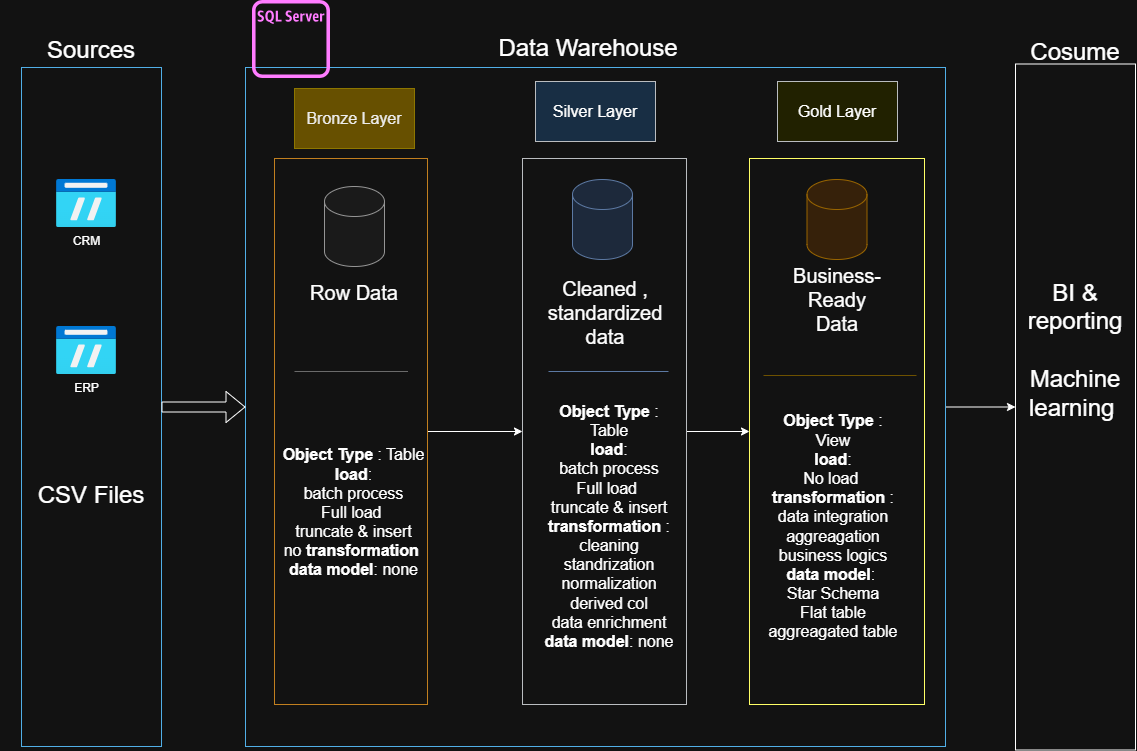

The diagram above was exported from draw.io. Its source (the exported page's mxGraphModel, read from the mxfile embedded in the PNG):
<mxGraphModel dx="1338" dy="813" grid="1" gridSize="7" guides="1" tooltips="1" connect="1" arrows="1" fold="1" page="1" pageScale="1" pageWidth="1200" pageHeight="1600" math="0" shadow="0">
  <root>
    <mxCell id="0" />
    <mxCell id="1" parent="0" />
    <mxCell id="cD60izKVljPt_bF4nqpu-1" parent="1" style="rounded=0;whiteSpace=wrap;html=1;fillColor=none;fontColor=#ffffff;strokeColor=#006EAF;" value="" vertex="1">
      <mxGeometry height="679" width="140" x="56" y="112" as="geometry" />
    </mxCell>
    <mxCell id="cD60izKVljPt_bF4nqpu-2" parent="1" style="rounded=1;whiteSpace=wrap;html=1;roundedPerimeter=1;fontSize=24;fillColor=none;strokeColor=none;" value="Sources" vertex="1">
      <mxGeometry height="60" width="120" x="66" y="65" as="geometry" />
    </mxCell>
    <mxCell id="cD60izKVljPt_bF4nqpu-40" edge="1" parent="1" source="cD60izKVljPt_bF4nqpu-3" style="edgeStyle=orthogonalEdgeStyle;rounded=0;orthogonalLoop=1;jettySize=auto;html=1;defaultLabelBackgroundColor=page;" target="cD60izKVljPt_bF4nqpu-35" value="">
      <mxGeometry relative="1" as="geometry" />
    </mxCell>
    <mxCell id="cD60izKVljPt_bF4nqpu-3" parent="1" style="rounded=0;whiteSpace=wrap;html=1;fillColor=none;fontColor=#ffffff;strokeColor=#006EAF;" value="" vertex="1">
      <mxGeometry height="679" width="700" x="280" y="112" as="geometry" />
    </mxCell>
    <mxCell id="cD60izKVljPt_bF4nqpu-4" parent="1" style="rounded=1;whiteSpace=wrap;html=1;roundedPerimeter=1;fontSize=24;fillColor=none;strokeColor=none;" value="Data Warehouse" vertex="1">
      <mxGeometry height="60" width="182" x="532" y="63" as="geometry" />
    </mxCell>
    <mxCell id="cD60izKVljPt_bF4nqpu-5" parent="1" style="rounded=0;whiteSpace=wrap;html=1;fontSize=16;fillColor=#e3c800;fontColor=#000000;strokeColor=#B09500;" value="Bronze Layer" vertex="1">
      <mxGeometry height="60" width="120" x="329" y="133" as="geometry" />
    </mxCell>
    <mxCell id="cD60izKVljPt_bF4nqpu-19" edge="1" parent="1" source="cD60izKVljPt_bF4nqpu-6" style="edgeStyle=orthogonalEdgeStyle;rounded=0;orthogonalLoop=1;jettySize=auto;html=1;defaultLabelBackgroundColor=page;" target="cD60izKVljPt_bF4nqpu-8" value="">
      <mxGeometry relative="1" as="geometry" />
    </mxCell>
    <mxCell id="cD60izKVljPt_bF4nqpu-6" parent="1" style="rounded=0;whiteSpace=wrap;html=1;fillColor=none;fontColor=#000000;strokeColor=#BD7000;" value="" vertex="1">
      <mxGeometry height="546" width="153" x="309" y="203" as="geometry" />
    </mxCell>
    <mxCell id="cD60izKVljPt_bF4nqpu-7" parent="1" style="rounded=0;whiteSpace=wrap;html=1;fontSize=16;fillColor=#cce5ff;strokeColor=#36393d;" value="Silver Layer" vertex="1">
      <mxGeometry height="60" width="120" x="570" y="126" as="geometry" />
    </mxCell>
    <mxCell id="cD60izKVljPt_bF4nqpu-20" edge="1" parent="1" source="cD60izKVljPt_bF4nqpu-8" style="edgeStyle=orthogonalEdgeStyle;rounded=0;orthogonalLoop=1;jettySize=auto;html=1;defaultLabelBackgroundColor=page;" target="cD60izKVljPt_bF4nqpu-10" value="">
      <mxGeometry relative="1" as="geometry" />
    </mxCell>
    <mxCell id="cD60izKVljPt_bF4nqpu-8" parent="1" style="rounded=0;whiteSpace=wrap;html=1;fillColor=none;strokeColor=#36393d;" value="" vertex="1">
      <mxGeometry height="546" width="164" x="557" y="203" as="geometry" />
    </mxCell>
    <mxCell id="cD60izKVljPt_bF4nqpu-9" parent="1" style="rounded=0;whiteSpace=wrap;html=1;fontSize=16;fillColor=#ffff88;strokeColor=#36393d;" value="Gold Layer" vertex="1">
      <mxGeometry height="60" width="120" x="812" y="126" as="geometry" />
    </mxCell>
    <mxCell id="cD60izKVljPt_bF4nqpu-10" parent="1" style="rounded=0;whiteSpace=wrap;html=1;fillColor=none;strokeColor=light-dark(#36393D,#FFFF66);" value="" vertex="1">
      <mxGeometry height="546" width="175" x="784" y="203" as="geometry" />
    </mxCell>
    <mxCell id="cD60izKVljPt_bF4nqpu-11" parent="1" style="image;aspect=fixed;html=1;align=center;fontSize=12;image=img/lib/azure2/general/FTP.svg;points=[[0.5,0,0],[0.5,1,0],[0.003,0.5,0],[0.998,0.5,0],[0.985,0.007,0],[0.985,0.993,0],[0.015,0.993,0],[0.015,0.007,0]];labelPerimeter=1;" value="CRM" vertex="1">
      <mxGeometry height="48" width="60" x="91" y="224" as="geometry" />
    </mxCell>
    <mxCell id="cD60izKVljPt_bF4nqpu-12" parent="1" style="image;aspect=fixed;html=1;align=center;fontSize=12;image=img/lib/azure2/general/FTP.svg;points=[[0.5,0,0],[0.5,1,0],[0.003,0.5,0],[0.998,0.5,0],[0.985,0.007,0],[0.985,0.993,0],[0.015,0.993,0],[0.015,0.007,0]];labelPerimeter=1;" value="ERP" vertex="1">
      <mxGeometry height="48" width="60" x="91" y="371" as="geometry" />
    </mxCell>
    <mxCell id="cD60izKVljPt_bF4nqpu-13" parent="1" style="text;html=1;whiteSpace=wrap;strokeColor=none;fillColor=none;align=center;verticalAlign=middle;rounded=0;fontSize=24;" value="CSV Files" vertex="1">
      <mxGeometry height="30" width="182" x="35" y="525" as="geometry" />
    </mxCell>
    <mxCell id="cD60izKVljPt_bF4nqpu-14" parent="1" style="shape=cylinder3;whiteSpace=wrap;html=1;boundedLbl=1;backgroundOutline=1;size=15;fillColor=#f5f5f5;fontColor=#333333;strokeColor=#666666;" value="" vertex="1">
      <mxGeometry height="80" width="60" x="359" y="231" as="geometry" />
    </mxCell>
    <mxCell id="cD60izKVljPt_bF4nqpu-15" parent="1" style="shape=cylinder3;whiteSpace=wrap;html=1;boundedLbl=1;backgroundOutline=1;size=15;fillColor=#ffe6cc;strokeColor=#d79b00;" value="" vertex="1">
      <mxGeometry height="80" width="60" x="841.5" y="224" as="geometry" />
    </mxCell>
    <mxCell id="cD60izKVljPt_bF4nqpu-16" parent="1" style="shape=cylinder3;whiteSpace=wrap;html=1;boundedLbl=1;backgroundOutline=1;size=15;fillColor=#dae8fc;strokeColor=#6c8ebf;" value="" vertex="1">
      <mxGeometry height="80" width="60" x="607" y="224" as="geometry" />
    </mxCell>
    <mxCell id="cD60izKVljPt_bF4nqpu-18" edge="1" parent="1" source="cD60izKVljPt_bF4nqpu-1" style="shape=flexArrow;endArrow=classic;html=1;rounded=0;defaultLabelBackgroundColor=page;" target="cD60izKVljPt_bF4nqpu-3" value="">
      <mxGeometry height="50" relative="1" width="50" as="geometry">
        <mxPoint x="186" y="316" as="sourcePoint" />
        <mxPoint x="236" y="266" as="targetPoint" />
      </mxGeometry>
    </mxCell>
    <mxCell id="cD60izKVljPt_bF4nqpu-21" parent="1" style="text;html=1;whiteSpace=wrap;strokeColor=none;fillColor=none;align=center;verticalAlign=middle;rounded=0;fontSize=20;" value="Row Data" vertex="1">
      <mxGeometry height="30" width="98" x="340" y="322" as="geometry" />
    </mxCell>
    <mxCell id="cD60izKVljPt_bF4nqpu-22" parent="1" style="text;html=1;whiteSpace=wrap;strokeColor=none;fillColor=none;align=center;verticalAlign=middle;rounded=0;fontSize=20;" value="Cleaned , standardized data" vertex="1">
      <mxGeometry height="70" width="113.5" x="583" y="322" as="geometry" />
    </mxCell>
    <mxCell id="cD60izKVljPt_bF4nqpu-23" parent="1" style="text;html=1;whiteSpace=wrap;strokeColor=none;fillColor=none;align=center;verticalAlign=middle;rounded=0;fontSize=20;" value="Business-Ready Data" vertex="1">
      <mxGeometry height="30" width="60" x="841.5" y="329" as="geometry" />
    </mxCell>
    <mxCell id="cD60izKVljPt_bF4nqpu-27" parent="1" style="verticalLabelPosition=bottom;shadow=0;dashed=0;align=center;html=1;verticalAlign=top;strokeWidth=1;shape=mxgraph.mockup.markup.line;strokeColor=#999999;labelPerimeter=1;" value="" vertex="1">
      <mxGeometry height="20" width="113.5" x="329" y="406" as="geometry" />
    </mxCell>
    <mxCell id="cD60izKVljPt_bF4nqpu-28" parent="1" style="verticalLabelPosition=bottom;shadow=0;dashed=0;align=center;html=1;verticalAlign=top;strokeWidth=1;shape=mxgraph.mockup.markup.line;strokeColor=#6c8ebf;labelPerimeter=1;fillColor=#dae8fc;" value="" vertex="1">
      <mxGeometry height="20" width="120" x="583" y="406" as="geometry" />
    </mxCell>
    <mxCell id="cD60izKVljPt_bF4nqpu-29" parent="1" style="verticalLabelPosition=bottom;shadow=0;dashed=0;align=center;html=1;verticalAlign=top;strokeWidth=1;shape=mxgraph.mockup.markup.line;strokeColor=#d6b656;labelPerimeter=1;fillColor=#fff2cc;" value="" vertex="1">
      <mxGeometry height="20" width="153" x="798" y="410" as="geometry" />
    </mxCell>
    <mxCell id="cD60izKVljPt_bF4nqpu-30" parent="1" style="text;html=1;whiteSpace=wrap;strokeColor=none;fillColor=none;align=center;verticalAlign=middle;rounded=0;fontSize=16;" value="&lt;b&gt;Object Type&lt;/b&gt; : Table&lt;div&gt;&lt;b&gt;load&lt;/b&gt;:&lt;/div&gt;&lt;div&gt;batch process&lt;/div&gt;&lt;div&gt;Full load&amp;nbsp;&lt;/div&gt;&lt;div&gt;truncate &amp;amp; insert&lt;/div&gt;&lt;div&gt;no &lt;b&gt;transformation&amp;nbsp;&lt;/b&gt;&lt;/div&gt;&lt;div&gt;&lt;b&gt;data model&lt;/b&gt;: none&lt;/div&gt;" vertex="1">
      <mxGeometry height="203" width="146.5" x="315.5" y="455" as="geometry" />
    </mxCell>
    <mxCell id="cD60izKVljPt_bF4nqpu-31" parent="1" style="text;html=1;whiteSpace=wrap;strokeColor=none;fillColor=none;align=center;verticalAlign=middle;rounded=0;fontSize=16;" value="&lt;b&gt;Object Type&lt;/b&gt; : Table&lt;div&gt;&lt;b&gt;load&lt;/b&gt;:&lt;/div&gt;&lt;div&gt;batch process&lt;/div&gt;&lt;div&gt;Full load&amp;nbsp;&lt;/div&gt;&lt;div&gt;truncate &amp;amp; insert&lt;/div&gt;&lt;div&gt;&lt;b&gt;transformation &lt;/b&gt;:&lt;/div&gt;&lt;div&gt;cleaning&lt;/div&gt;&lt;div&gt;standrization&lt;/div&gt;&lt;div&gt;normalization&lt;/div&gt;&lt;div&gt;derived col&lt;/div&gt;&lt;div&gt;data enrichment&lt;/div&gt;&lt;div&gt;&lt;b&gt;data model&lt;/b&gt;: none&lt;/div&gt;" vertex="1">
      <mxGeometry height="147" width="140" x="574" y="497" as="geometry" />
    </mxCell>
    <mxCell id="cD60izKVljPt_bF4nqpu-33" parent="1" style="text;html=1;whiteSpace=wrap;strokeColor=none;fillColor=none;align=center;verticalAlign=middle;rounded=0;fontSize=16;" value="&lt;b&gt;Object Type&lt;/b&gt; : View&lt;div&gt;&lt;b&gt;load&lt;/b&gt;:&lt;/div&gt;&lt;div&gt;No load&amp;nbsp;&lt;/div&gt;&lt;div&gt;&lt;b&gt;transformation &lt;/b&gt;:&lt;/div&gt;&lt;div&gt;data integration&lt;/div&gt;&lt;div&gt;aggreagation&lt;/div&gt;&lt;div&gt;business logics&lt;/div&gt;&lt;div&gt;&lt;b style=&quot;background-color: transparent; color: light-dark(#000000, var(--ge-light-color, #ffffff));&quot;&gt;data model&lt;/b&gt;&lt;span style=&quot;background-color: transparent; color: light-dark(#000000, var(--ge-light-color, #ffffff));&quot;&gt;:&amp;nbsp;&lt;/span&gt;&lt;/div&gt;&lt;div&gt;&lt;span style=&quot;background-color: transparent; color: light-dark(#000000, var(--ge-light-color, #ffffff));&quot;&gt;Star Schema&lt;/span&gt;&lt;/div&gt;&lt;div&gt;&lt;span style=&quot;background-color: transparent; color: light-dark(#000000, var(--ge-light-color, #ffffff));&quot;&gt;Flat table&lt;/span&gt;&lt;/div&gt;&lt;div&gt;&lt;span style=&quot;background-color: transparent; color: light-dark(#000000, var(--ge-light-color, #ffffff));&quot;&gt;aggreagated table&lt;/span&gt;&lt;/div&gt;" vertex="1">
      <mxGeometry height="147" width="140" x="798" y="497" as="geometry" />
    </mxCell>
    <mxCell id="cD60izKVljPt_bF4nqpu-35" parent="1" style="rounded=0;whiteSpace=wrap;html=1;fontColor=none;noLabel=1;fillColor=none;" value="" vertex="1">
      <mxGeometry height="686" width="120" x="1050" y="108.5" as="geometry" />
    </mxCell>
    <mxCell id="cD60izKVljPt_bF4nqpu-36" parent="1" style="text;html=1;whiteSpace=wrap;strokeColor=none;fillColor=none;align=center;verticalAlign=middle;rounded=0;fontSize=24;" value="Cosume" vertex="1">
      <mxGeometry height="30" width="120" x="1050" y="82" as="geometry" />
    </mxCell>
    <mxCell id="cD60izKVljPt_bF4nqpu-39" parent="1" style="text;html=1;whiteSpace=wrap;strokeColor=none;fillColor=none;align=center;verticalAlign=middle;rounded=0;fontSize=24;" value="BI &amp;amp; reporting&lt;div&gt;&lt;br&gt;&lt;/div&gt;&lt;div&gt;Machine learning&amp;nbsp;&lt;/div&gt;" vertex="1">
      <mxGeometry height="30" width="60" x="1080" y="380" as="geometry" />
    </mxCell>
    <mxCell id="cD60izKVljPt_bF4nqpu-41" parent="1" style="sketch=0;outlineConnect=0;fontColor=#232F3E;gradientColor=none;fillColor=#C925D1;strokeColor=none;dashed=0;verticalLabelPosition=bottom;verticalAlign=top;align=center;html=1;fontSize=12;fontStyle=0;aspect=fixed;pointerEvents=1;shape=mxgraph.aws4.rds_sql_server_instance_alt;labelPerimeter=1;" value="" vertex="1">
      <mxGeometry height="78" width="78" x="287" y="45" as="geometry" />
    </mxCell>
  </root>
</mxGraphModel>